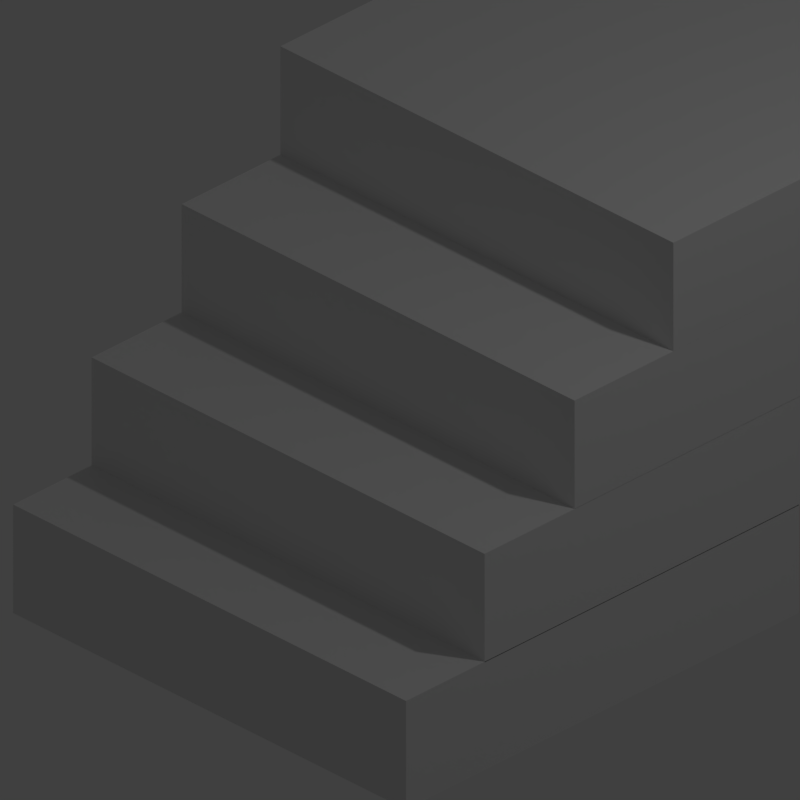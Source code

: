 # Source: Isocam.blend  (saved by Blender 2.92.15; exported with 4.5.12 LTS)
import bpy
from mathutils import Matrix  # noqa: F401  (used for matrix-valued properties, if any)

bpy.ops.wm.read_factory_settings(use_empty=True)
scene = bpy.context.scene
scene.name = 'Scene'

# ---- collections
col_collection_1 = bpy.data.collections.new('Collection 1'); scene.collection.children.link(col_collection_1)
col_cubo_1 = bpy.data.collections.new('Cubo-1'); scene.collection.children.link(col_cubo_1)
col_cubo_2 = bpy.data.collections.new('Cubo-2'); scene.collection.children.link(col_cubo_2)
col_cubo_3 = bpy.data.collections.new('Cubo-3'); scene.collection.children.link(col_cubo_3)
col_ramp_1 = bpy.data.collections.new('Ramp-1'); scene.collection.children.link(col_ramp_1)
col_ramp_2 = bpy.data.collections.new('Ramp-2'); scene.collection.children.link(col_ramp_2)
col_plane = bpy.data.collections.new('Plane'); scene.collection.children.link(col_plane)
col_parede_1 = bpy.data.collections.new('Parede-1'); scene.collection.children.link(col_parede_1)
col_parede_2 = bpy.data.collections.new('Parede-2'); scene.collection.children.link(col_parede_2)
col_parede_3 = bpy.data.collections.new('Parede-3'); scene.collection.children.link(col_parede_3)
col_parede_4 = bpy.data.collections.new('Parede-4'); scene.collection.children.link(col_parede_4)
col_escadas_1 = bpy.data.collections.new('Escadas-1'); scene.collection.children.link(col_escadas_1)
col_escadas_2 = bpy.data.collections.new('Escadas-2'); scene.collection.children.link(col_escadas_2)

# ---- images (referenced by path relative to the original .blend; pixels are not part of the script)
import os
ASSET_DIR = os.environ.get("B2B_ASSET_DIR", "")  # directory of the original .blend (textures are referenced by path, not embedded)
HERE = os.path.dirname(os.path.abspath(__file__))  # packed textures are extracted next to this script under _unpacked/

def load_image(name, relpath, width, height, colorspace="sRGB"):
    """Load a texture the original file referenced (path relative to the .blend, or extracted next to this script)."""
    p = next((c for c in (os.path.join(HERE, relpath), os.path.join(ASSET_DIR, relpath)) if relpath and os.path.exists(c)), "")
    if p:
        img = bpy.data.images.load(p, check_existing=True)
        img.name = name
    else:  # same state as the original file: an image datablock whose file is absent (Cycles renders it pink)
        img = bpy.data.images.new(name, width, height)
        img.source = "FILE"
        img.filepath = "//" + (relpath or name)
    img.colorspace_settings.name = colorspace
    return img
img_shadermaterial_jpg = load_image('ShaderMaterial.jpg', 'ShaderMaterial.jpg', 1024, 1024, 'sRGB')
img_shadermaterial_jpg_001 = load_image('ShaderMaterial.jpg.001', 'ShaderMaterial.jpg', 1024, 1024, 'sRGB')
img_shadermaterial_jpg_002 = load_image('ShaderMaterial.jpg.002', 'ShaderMaterial.jpg', 1024, 1024, 'sRGB')
img_shadermaterial_jpg_003 = load_image('ShaderMaterial.jpg.003', 'ShaderMaterial.jpg', 1024, 1024, 'sRGB')
img_shadermaterial_jpg_004 = load_image('ShaderMaterial.jpg.004', 'ShaderMaterial.jpg', 1024, 1024, 'sRGB')

# ---- materials (node trees are filled in below, after node groups)
mat_material = bpy.data.materials.new('Material')
mat_material.alpha_threshold = 0.0
mat_material.use_transparent_shadow = False
mat_material.roughness = 0.5
mat_material.line_color = (0.0, 0.0, 0.0, 1.0)
mat_material_001 = bpy.data.materials.new('Material.001')
mat_material_001.alpha_threshold = 0.0
mat_material_001.use_transparent_shadow = False
mat_material_001.roughness = 0.5
mat_material_001.line_color = (0.0, 0.0, 0.0, 1.0)
mat_material_002 = bpy.data.materials.new('Material.002')
mat_material_002.alpha_threshold = 0.0
mat_material_002.use_transparent_shadow = False
mat_material_002.roughness = 0.5
mat_material_002.line_color = (0.0, 0.0, 0.0, 1.0)
mat_material_003 = bpy.data.materials.new('Material.003')
mat_material_003.alpha_threshold = 0.0
mat_material_003.use_transparent_shadow = False
mat_material_003.roughness = 0.5
mat_material_003.line_color = (0.0, 0.0, 0.0, 1.0)
mat_material_004 = bpy.data.materials.new('Material.004')
mat_material_004.alpha_threshold = 0.0
mat_material_004.use_transparent_shadow = False
mat_material_004.roughness = 0.5
mat_material_004.line_color = (0.0, 0.0, 0.0, 1.0)

# ---- material node trees
mat_material.use_nodes = True; mat_material.node_tree.nodes.clear()
_N = mat_material.node_tree.nodes; _L = mat_material.node_tree.links
n0 = _N.new('ShaderNodeNewGeometry'); n0.name = 'Geometry'; n0.location = (-123, 451)
n1 = _N.new('ShaderNodeVectorTransform'); n1.name = 'Vector Transform'; n1.location = (73, 450)
n1.convert_from = 'OBJECT'
n1.convert_to = 'CAMERA'
n2 = _N.new('ShaderNodeMapping'); n2.name = 'Mapping'; n2.location = (258, 460)
n2.vector_type = 'TEXTURE'
n2.inputs[1].default_value = (1.0, 1.0, 0.0)
n2.inputs[3].default_value = (2.0, 2.0, 1.0)
n3 = _N.new('ShaderNodeTexImage'); n3.name = 'Image Texture'; n3.location = (448, 436)
n3.image = img_shadermaterial_jpg
n4 = _N.new('ShaderNodeOutputMaterial'); n4.name = 'Material Output'; n4.location = (995, 448)
n5 = _N.new('ShaderNodeBsdfPrincipled'); n5.name = 'Principled BSDF'; n5.location = (720, 267)
n5.distribution = 'GGX'
n5.subsurface_method = 'BURLEY'
n5.inputs[3].default_value = 1.45
n5.inputs[27].default_value = (0.0, 0.0, 0.0, 1.0)
n5.inputs[28].default_value = 1.0
n6 = _N.new('ShaderNodeEmission'); n6.name = 'Emission'; n6.location = (726, 469)
_L.new(n0.outputs[1], n1.inputs[0])
_L.new(n1.outputs[0], n2.inputs[0])
_L.new(n2.outputs[0], n3.inputs[0])
_L.new(n3.outputs[0], n6.inputs[0])
_L.new(n6.outputs[0], n4.inputs[0])
n4.is_active_output = True
mat_material_001.use_nodes = True; mat_material_001.node_tree.nodes.clear()
_N = mat_material_001.node_tree.nodes; _L = mat_material_001.node_tree.links
n0 = _N.new('ShaderNodeNewGeometry'); n0.name = 'Geometry'; n0.location = (-123, 451)
n1 = _N.new('ShaderNodeVectorTransform'); n1.name = 'Vector Transform'; n1.location = (73, 450)
n1.convert_from = 'OBJECT'
n1.convert_to = 'CAMERA'
n2 = _N.new('ShaderNodeMapping'); n2.name = 'Mapping'; n2.location = (258, 460)
n2.vector_type = 'TEXTURE'
n2.inputs[1].default_value = (1.0, 1.0, 0.0)
n2.inputs[3].default_value = (2.0, 2.0, 1.0)
n3 = _N.new('ShaderNodeTexImage'); n3.name = 'Image Texture'; n3.location = (448, 436)
n3.image = img_shadermaterial_jpg_001
n4 = _N.new('ShaderNodeOutputMaterial'); n4.name = 'Material Output'; n4.location = (995, 448)
n5 = _N.new('ShaderNodeEmission'); n5.name = 'Emission'; n5.location = (726, 469)
n6 = _N.new('ShaderNodeBsdfPrincipled'); n6.name = 'Principled BSDF'; n6.location = (720, 267)
n6.distribution = 'GGX'
n6.subsurface_method = 'BURLEY'
n6.inputs[3].default_value = 1.45
n6.inputs[27].default_value = (0.0, 0.0, 0.0, 1.0)
n6.inputs[28].default_value = 1.0
_L.new(n0.outputs[1], n1.inputs[0])
_L.new(n1.outputs[0], n2.inputs[0])
_L.new(n2.outputs[0], n3.inputs[0])
_L.new(n3.outputs[0], n5.inputs[0])
_L.new(n6.outputs[0], n4.inputs[0])
n4.is_active_output = True
mat_material_002.use_nodes = True; mat_material_002.node_tree.nodes.clear()
_N = mat_material_002.node_tree.nodes; _L = mat_material_002.node_tree.links
n0 = _N.new('ShaderNodeNewGeometry'); n0.name = 'Geometry'; n0.location = (-123, 451)
n1 = _N.new('ShaderNodeVectorTransform'); n1.name = 'Vector Transform'; n1.location = (73, 450)
n1.convert_from = 'OBJECT'
n1.convert_to = 'CAMERA'
n2 = _N.new('ShaderNodeMapping'); n2.name = 'Mapping'; n2.location = (258, 460)
n2.vector_type = 'TEXTURE'
n2.inputs[1].default_value = (1.0, 1.0, 0.0)
n2.inputs[3].default_value = (2.0, 2.0, 1.0)
n3 = _N.new('ShaderNodeTexImage'); n3.name = 'Image Texture'; n3.location = (448, 436)
n3.image = img_shadermaterial_jpg_002
n4 = _N.new('ShaderNodeOutputMaterial'); n4.name = 'Material Output'; n4.location = (995, 448)
n5 = _N.new('ShaderNodeBsdfPrincipled'); n5.name = 'Principled BSDF'; n5.location = (720, 267)
n5.distribution = 'GGX'
n5.subsurface_method = 'BURLEY'
n5.inputs[3].default_value = 1.45
n5.inputs[27].default_value = (0.0, 0.0, 0.0, 1.0)
n5.inputs[28].default_value = 1.0
n6 = _N.new('ShaderNodeEmission'); n6.name = 'Emission'; n6.location = (726, 469)
_L.new(n0.outputs[1], n1.inputs[0])
_L.new(n1.outputs[0], n2.inputs[0])
_L.new(n2.outputs[0], n3.inputs[0])
_L.new(n3.outputs[0], n6.inputs[0])
_L.new(n5.outputs[0], n4.inputs[0])
n4.is_active_output = True
mat_material_003.use_nodes = True; mat_material_003.node_tree.nodes.clear()
_N = mat_material_003.node_tree.nodes; _L = mat_material_003.node_tree.links
n0 = _N.new('ShaderNodeNewGeometry'); n0.name = 'Geometry'; n0.location = (-123, 451)
n1 = _N.new('ShaderNodeVectorTransform'); n1.name = 'Vector Transform'; n1.location = (73, 450)
n1.convert_from = 'OBJECT'
n1.convert_to = 'CAMERA'
n2 = _N.new('ShaderNodeMapping'); n2.name = 'Mapping'; n2.location = (258, 460)
n2.vector_type = 'TEXTURE'
n2.inputs[1].default_value = (1.0, 1.0, 0.0)
n2.inputs[3].default_value = (2.0, 2.0, 1.0)
n3 = _N.new('ShaderNodeTexImage'); n3.name = 'Image Texture'; n3.location = (448, 436)
n3.image = img_shadermaterial_jpg_003
n4 = _N.new('ShaderNodeOutputMaterial'); n4.name = 'Material Output'; n4.location = (995, 448)
n5 = _N.new('ShaderNodeEmission'); n5.name = 'Emission'; n5.location = (726, 469)
n6 = _N.new('ShaderNodeBsdfPrincipled'); n6.name = 'Principled BSDF'; n6.location = (720, 267)
n6.distribution = 'GGX'
n6.subsurface_method = 'BURLEY'
n6.inputs[3].default_value = 1.45
n6.inputs[27].default_value = (0.0, 0.0, 0.0, 1.0)
n6.inputs[28].default_value = 1.0
_L.new(n0.outputs[1], n1.inputs[0])
_L.new(n1.outputs[0], n2.inputs[0])
_L.new(n2.outputs[0], n3.inputs[0])
_L.new(n3.outputs[0], n5.inputs[0])
_L.new(n6.outputs[0], n4.inputs[0])
n4.is_active_output = True
mat_material_004.use_nodes = True; mat_material_004.node_tree.nodes.clear()
_N = mat_material_004.node_tree.nodes; _L = mat_material_004.node_tree.links
n0 = _N.new('ShaderNodeNewGeometry'); n0.name = 'Geometry'; n0.location = (-123, 451)
n1 = _N.new('ShaderNodeVectorTransform'); n1.name = 'Vector Transform'; n1.location = (73, 450)
n1.convert_from = 'OBJECT'
n1.convert_to = 'CAMERA'
n2 = _N.new('ShaderNodeMapping'); n2.name = 'Mapping'; n2.location = (258, 460)
n2.vector_type = 'TEXTURE'
n2.inputs[1].default_value = (1.0, 1.0, 0.0)
n2.inputs[3].default_value = (2.0, 2.0, 1.0)
n3 = _N.new('ShaderNodeTexImage'); n3.name = 'Image Texture'; n3.location = (448, 436)
n3.image = img_shadermaterial_jpg_004
n4 = _N.new('ShaderNodeOutputMaterial'); n4.name = 'Material Output'; n4.location = (995, 448)
n5 = _N.new('ShaderNodeBsdfPrincipled'); n5.name = 'Principled BSDF'; n5.location = (720, 267)
n5.distribution = 'GGX'
n5.subsurface_method = 'BURLEY'
n5.inputs[3].default_value = 1.45
n5.inputs[27].default_value = (0.0, 0.0, 0.0, 1.0)
n5.inputs[28].default_value = 1.0
n6 = _N.new('ShaderNodeEmission'); n6.name = 'Emission'; n6.location = (726, 469)
_L.new(n0.outputs[1], n1.inputs[0])
_L.new(n1.outputs[0], n2.inputs[0])
_L.new(n2.outputs[0], n3.inputs[0])
_L.new(n3.outputs[0], n6.inputs[0])
_L.new(n5.outputs[0], n4.inputs[0])
n4.is_active_output = True

# ---- world
world_world = bpy.data.worlds.new('World'); scene.world = world_world
world_world.color = (0.05088, 0.05088, 0.05088)
world_world.use_sun_shadow = False
world_world.sun_shadow_jitter_overblur = 0.0
world_world.cycles.sampling_method = 'MANUAL'

# ---- cameras
cam_camera_002 = bpy.data.cameras.new('Camera.002')
cam_camera_002.type = 'ORTHO'
cam_camera_002.clip_end = 100.0
cam_camera_002.lens = 35.0
cam_camera_002.sensor_width = 32.0
cam_camera_002.sensor_height = 18.0
cam_camera_002.ortho_scale = 3.193
cam_camera_002.display_size = 2.0
cam_camera_002.dof.focus_distance = 0.0
cam_camera_002.dof.aperture_fstop = 128.0
cam_camera_002.dof.aperture_blades = 6
cam_camera_001 = bpy.data.cameras.new('Camera.001')
cam_camera_001.type = 'ORTHO'
cam_camera_001.clip_end = 100.0
cam_camera_001.lens = 35.0
cam_camera_001.sensor_width = 32.0
cam_camera_001.sensor_height = 18.0
cam_camera_001.ortho_scale = 2.823
cam_camera_001.display_size = 2.0
cam_camera_001.dof.focus_distance = 0.0
cam_camera_001.dof.aperture_fstop = 128.0
cam_camera_001.dof.aperture_blades = 6
cam_camera = bpy.data.cameras.new('Camera')
cam_camera.clip_end = 100.0
cam_camera.lens = 35.0
cam_camera.sensor_width = 32.0
cam_camera.sensor_height = 18.0
cam_camera.ortho_scale = 7.314
cam_camera.dof.focus_distance = 0.0
cam_camera.dof.aperture_fstop = 128.0

# ---- lights
light_lamp = bpy.data.lights.new('Lamp', 'POINT')
light_lamp.transmission_factor = 0.0
light_lamp.cutoff_distance = 30.0
light_lamp.energy = 100.0
light_lamp.shadow_buffer_clip_start = 1.001
light_lamp.shadow_soft_size = 0.1
light_lamp.shadow_maximum_resolution = 0.006
light_lamp.use_absolute_resolution = True

# ---- meshes
me_cube_002 = bpy.data.meshes.new('Cube.002')
me_cube_002.from_pydata([(1.0, 1.0, -1.0), (1.0, -1.0, -1.0), (-1.0, -1.0, -1.0), (-1.0, 1.0, -1.0), (1.0, 1.0, 1.0), (1.0, -1.0, 1.0), (-1.0, -1.0, 1.0), (-1.0, 1.0, 1.0)], [], [(0, 1, 2, 3), (4, 7, 6, 5), (0, 4, 5, 1), (1, 5, 6, 2), (2, 6, 7, 3), (4, 0, 3, 7)])
me_cube_002.materials.append(mat_material)
me_cube_002.use_remesh_preserve_volume = False
me_cube_002.use_remesh_preserve_attributes = False
me_cube_002.use_mirror_vertex_groups = False
me_cube_002.update()
me_cube_001 = bpy.data.meshes.new('Cube.001')
me_cube_001.from_pydata([(1.0, 1.0, -1.0), (1.0, -1.0, -1.0), (-1.0, -1.0, -1.0), (-1.0, 1.0, -1.0), (1.0, 1.0, 0.0), (1.0, -1.0, 0.0), (-1.0, -1.0, 0.0), (-1.0, 1.0, 0.0)], [], [(0, 1, 2, 3), (7, 6, 5, 4), (4, 0, 3, 7), (2, 6, 7, 3), (1, 5, 6, 2), (0, 4, 5, 1)])
me_cube_001.materials.append(mat_material)
me_cube_001.use_remesh_preserve_volume = False
me_cube_001.use_remesh_preserve_attributes = False
me_cube_001.use_mirror_vertex_groups = False
me_cube_001.update()
me_cube_007 = bpy.data.meshes.new('Cube.007')
me_cube_007.from_pydata([(1.0, 1.0, -1.0), (1.0, -1.0, -1.0), (-1.0, -1.0, -1.0), (-1.0, 1.0, -1.0), (1.0, 1.0, -0.5), (1.0, -1.0, -0.5), (-1.0, -1.0, -0.5), (-1.0, 1.0, -0.5)], [], [(0, 1, 2, 3), (4, 0, 3, 7), (4, 7, 6, 5), (0, 4, 5, 1), (1, 5, 6, 2), (2, 6, 7, 3)])
me_cube_007.materials.append(mat_material)
me_cube_007.use_remesh_preserve_volume = False
me_cube_007.use_remesh_preserve_attributes = False
me_cube_007.use_mirror_vertex_groups = False
me_cube_007.update()
me_cube_009 = bpy.data.meshes.new('Cube.009')
me_cube_009.from_pydata([(1.0, 1.0, -1.0), (1.0, -1.0, -1.0), (-1.0, -1.0, -1.0), (-1.0, 1.0, -1.0), (1.0, 1.0, 1.0), (-1.0, 1.0, 1.0)], [], [(0, 1, 2, 3), (1, 0, 4), (3, 2, 5), (2, 1, 4, 5), (4, 0, 3, 5)])
me_cube_009.materials.append(mat_material)
me_cube_009.use_remesh_preserve_volume = False
me_cube_009.use_remesh_preserve_attributes = False
me_cube_009.use_mirror_vertex_groups = False
me_cube_009.update()
me_cube_008 = bpy.data.meshes.new('Cube.008')
me_cube_008.from_pydata([(1.0, 1.0, -1.0), (1.0, -1.0, -1.0), (-1.0, -1.0, -1.0), (-1.0, 1.0, -1.0), (1.0, 1.0, 1.0), (-1.0, 1.0, 1.0)], [], [(0, 1, 2, 3), (1, 0, 4), (3, 2, 5), (2, 1, 4, 5), (4, 0, 3, 5)])
me_cube_008.materials.append(mat_material)
me_cube_008.use_remesh_preserve_volume = False
me_cube_008.use_remesh_preserve_attributes = False
me_cube_008.use_mirror_vertex_groups = False
me_cube_008.update()
me_cube_006 = bpy.data.meshes.new('Cube.006')
me_cube_006.from_pydata([(1.0, 1.0, -1.0), (1.0, -1.0, -1.0), (-1.0, -1.0, -1.0), (-1.0, 1.0, -1.0)], [], [(0, 3, 2, 1)])
me_cube_006.materials.append(mat_material)
me_cube_006.use_remesh_preserve_volume = False
me_cube_006.use_remesh_preserve_attributes = False
me_cube_006.use_mirror_vertex_groups = False
me_cube_006.update()
me_cube = bpy.data.meshes.new('Cube')
me_cube.from_pydata([(-1.0, -1.0, -1.0), (-1.0, 1.0, -1.0), (-1.0, -1.0, 1.0), (-1.0, 1.0, 1.0), (1.788e-07, 1.0, -1.0), (0.0, -1.0, -1.0), (2.384e-07, 1.0, 1.0), (-5.364e-07, -1.0, 1.0)], [], [(4, 5, 0, 1), (6, 3, 2, 7), (5, 7, 2, 0), (0, 2, 3, 1), (6, 4, 1, 3), (4, 6, 7, 5)])
me_cube.materials.append(mat_material)
me_cube.use_remesh_preserve_volume = False
me_cube.use_remesh_preserve_attributes = False
me_cube.use_mirror_vertex_groups = False
me_cube.update()
me_cube_003 = bpy.data.meshes.new('Cube.003')
me_cube_003.from_pydata([(1.0, 1.0, -1.0), (1.0, -1.0, -1.0), (1.0, 1.0, 1.0), (1.0, -1.0, 1.0), (1.788e-07, 1.0, -1.0), (0.0, -1.0, -1.0), (2.384e-07, 1.0, 1.0), (-5.364e-07, -1.0, 1.0)], [], [(4, 5, 7, 6), (0, 2, 3, 1), (2, 0, 4, 6), (1, 3, 7, 5), (2, 6, 7, 3), (0, 1, 5, 4)])
me_cube_003.materials.append(mat_material)
me_cube_003.use_remesh_preserve_volume = False
me_cube_003.use_remesh_preserve_attributes = False
me_cube_003.use_mirror_vertex_groups = False
me_cube_003.update()
me_cube_005 = bpy.data.meshes.new('Cube.005')
me_cube_005.from_pydata([(1.0, 1.0, -1.0), (-1.0, 1.0, -1.0), (1.0, 1.0, 1.0), (-1.0, 1.0, 1.0), (1.0, -5.96e-08, -1.0), (-1.0, 2.98e-07, -1.0), (1.0, -5.364e-07, 1.0), (-1.0, 1.788e-07, 1.0)], [], [(5, 4, 6, 7), (5, 7, 3, 1), (2, 0, 1, 3), (0, 2, 6, 4), (2, 3, 7, 6), (0, 4, 5, 1)])
me_cube_005.materials.append(mat_material)
me_cube_005.use_remesh_preserve_volume = False
me_cube_005.use_remesh_preserve_attributes = False
me_cube_005.use_mirror_vertex_groups = False
me_cube_005.update()
me_cube_004 = bpy.data.meshes.new('Cube.004')
me_cube_004.from_pydata([(1.0, -1.0, -1.0), (-1.0, -1.0, -1.0), (1.0, -1.0, 1.0), (-1.0, -1.0, 1.0), (1.0, -5.96e-08, -1.0), (-1.0, 2.98e-07, -1.0), (1.0, -5.364e-07, 1.0), (-1.0, 1.788e-07, 1.0)], [], [(4, 0, 1, 5), (6, 7, 3, 2), (4, 6, 2, 0), (0, 2, 3, 1), (1, 3, 7, 5), (5, 7, 6, 4)])
me_cube_004.materials.append(mat_material)
me_cube_004.use_remesh_preserve_volume = False
me_cube_004.use_remesh_preserve_attributes = False
me_cube_004.use_mirror_vertex_groups = False
me_cube_004.update()
me_cube_011 = bpy.data.meshes.new('Cube.011')
me_cube_011.from_pydata([(1.0, 1.0, -1.0), (1.0, -1.0, -1.0), (-1.0, -1.0, -1.0), (-1.0, 1.0, -1.0), (1.0, 1.0, -0.5), (1.0, -1.0, -0.5), (-1.0, -1.0, -0.5), (-1.0, 1.0, -0.5)], [], [(0, 1, 2, 3), (4, 0, 3, 7), (4, 7, 6, 5), (0, 4, 5, 1), (1, 5, 6, 2), (2, 6, 7, 3)])
me_cube_011.materials.append(mat_material_001)
me_cube_011.use_remesh_preserve_volume = False
me_cube_011.use_remesh_preserve_attributes = False
me_cube_011.use_mirror_vertex_groups = False
me_cube_011.update()
me_cube_012 = bpy.data.meshes.new('Cube.012')
me_cube_012.from_pydata([(1.0, 1.0, -1.0), (1.0, -1.0, -1.0), (-1.0, -1.0, -1.0), (-1.0, 1.0, -1.0), (1.0, 1.0, -0.5), (1.0, -1.0, -0.5), (-1.0, -1.0, -0.5), (-1.0, 1.0, -0.5)], [], [(0, 1, 2, 3), (4, 0, 3, 7), (4, 7, 6, 5), (0, 4, 5, 1), (1, 5, 6, 2), (2, 6, 7, 3)])
me_cube_012.materials.append(mat_material_002)
me_cube_012.use_remesh_preserve_volume = False
me_cube_012.use_remesh_preserve_attributes = False
me_cube_012.use_mirror_vertex_groups = False
me_cube_012.update()
me_cube_013 = bpy.data.meshes.new('Cube.013')
me_cube_013.from_pydata([(1.0, 1.0, -1.0), (1.0, -1.0, -1.0), (-1.0, -1.0, -1.0), (-1.0, 1.0, -1.0), (1.0, 1.0, -0.5), (1.0, -1.0, -0.5), (-1.0, -1.0, -0.5), (-1.0, 1.0, -0.5)], [], [(0, 1, 2, 3), (4, 0, 3, 7), (4, 7, 6, 5), (0, 4, 5, 1), (1, 5, 6, 2), (2, 6, 7, 3)])
me_cube_013.materials.append(mat_material_003)
me_cube_013.use_remesh_preserve_volume = False
me_cube_013.use_remesh_preserve_attributes = False
me_cube_013.use_mirror_vertex_groups = False
me_cube_013.update()
me_cube_014 = bpy.data.meshes.new('Cube.014')
me_cube_014.from_pydata([(1.0, 1.0, -1.0), (1.0, -1.0, -1.0), (-1.0, -1.0, -1.0), (-1.0, 1.0, -1.0), (1.0, 1.0, -0.5), (1.0, -1.0, -0.5), (-1.0, -1.0, -0.5), (-1.0, 1.0, -0.5)], [], [(0, 1, 2, 3), (4, 0, 3, 7), (4, 7, 6, 5), (0, 4, 5, 1), (1, 5, 6, 2), (2, 6, 7, 3)])
me_cube_014.materials.append(mat_material_004)
me_cube_014.use_remesh_preserve_volume = False
me_cube_014.use_remesh_preserve_attributes = False
me_cube_014.use_mirror_vertex_groups = False
me_cube_014.update()
me_cube_015 = bpy.data.meshes.new('Cube.015')
me_cube_015.from_pydata([(1.0, 1.0, -1.0), (1.0, -1.0, -1.0), (-1.0, -1.0, -1.0), (-1.0, 1.0, -1.0), (1.0, 1.0, -0.5), (1.0, -1.0, -0.5), (-1.0, -1.0, -0.5), (-1.0, 1.0, -0.5)], [], [(0, 1, 2, 3), (4, 0, 3, 7), (4, 7, 6, 5), (0, 4, 5, 1), (1, 5, 6, 2), (2, 6, 7, 3)])
me_cube_015.materials.append(mat_material_001)
me_cube_015.use_remesh_preserve_volume = False
me_cube_015.use_remesh_preserve_attributes = False
me_cube_015.use_mirror_vertex_groups = False
me_cube_015.update()
me_cube_016 = bpy.data.meshes.new('Cube.016')
me_cube_016.from_pydata([(1.0, 1.0, -1.0), (1.0, -1.0, -1.0), (-1.0, -1.0, -1.0), (-1.0, 1.0, -1.0), (1.0, 1.0, -0.5), (1.0, -1.0, -0.5), (-1.0, -1.0, -0.5), (-1.0, 1.0, -0.5)], [], [(0, 1, 2, 3), (4, 0, 3, 7), (4, 7, 6, 5), (0, 4, 5, 1), (1, 5, 6, 2), (2, 6, 7, 3)])
me_cube_016.materials.append(mat_material_002)
me_cube_016.use_remesh_preserve_volume = False
me_cube_016.use_remesh_preserve_attributes = False
me_cube_016.use_mirror_vertex_groups = False
me_cube_016.update()
me_cube_017 = bpy.data.meshes.new('Cube.017')
me_cube_017.from_pydata([(1.0, 1.0, -1.0), (1.0, -1.0, -1.0), (-1.0, -1.0, -1.0), (-1.0, 1.0, -1.0), (1.0, 1.0, -0.5), (1.0, -1.0, -0.5), (-1.0, -1.0, -0.5), (-1.0, 1.0, -0.5)], [], [(0, 1, 2, 3), (4, 0, 3, 7), (4, 7, 6, 5), (0, 4, 5, 1), (1, 5, 6, 2), (2, 6, 7, 3)])
me_cube_017.materials.append(mat_material_003)
me_cube_017.use_remesh_preserve_volume = False
me_cube_017.use_remesh_preserve_attributes = False
me_cube_017.use_mirror_vertex_groups = False
me_cube_017.update()
me_cube_018 = bpy.data.meshes.new('Cube.018')
me_cube_018.from_pydata([(1.0, 1.0, -1.0), (1.0, -1.0, -1.0), (-1.0, -1.0, -1.0), (-1.0, 1.0, -1.0), (1.0, 1.0, -0.5), (1.0, -1.0, -0.5), (-1.0, -1.0, -0.5), (-1.0, 1.0, -0.5)], [], [(0, 1, 2, 3), (4, 0, 3, 7), (4, 7, 6, 5), (0, 4, 5, 1), (1, 5, 6, 2), (2, 6, 7, 3)])
me_cube_018.materials.append(mat_material_004)
me_cube_018.use_remesh_preserve_volume = False
me_cube_018.use_remesh_preserve_attributes = False
me_cube_018.use_mirror_vertex_groups = False
me_cube_018.update()

# ---- objects
ob_gameisocam = bpy.data.objects.new('GameIsoCam', cam_camera_002)
ob_trueisocam = bpy.data.objects.new('TrueIsoCam', cam_camera_001)
ob_lamp = bpy.data.objects.new('Lamp', light_lamp)
ob_camera = bpy.data.objects.new('Camera', cam_camera)
ob_cube_002 = bpy.data.objects.new('Cube.002', me_cube_002)
ob_cube_001 = bpy.data.objects.new('Cube.001', me_cube_001)
ob_cube_007 = bpy.data.objects.new('Cube.007', me_cube_007)
ob_cube_009 = bpy.data.objects.new('Cube.009', me_cube_009)
ob_cube_008 = bpy.data.objects.new('Cube.008', me_cube_008)
ob_cube_006 = bpy.data.objects.new('Cube.006', me_cube_006)
ob_cube = bpy.data.objects.new('Cube', me_cube)
ob_cube_003 = bpy.data.objects.new('Cube.003', me_cube_003)
ob_cube_005 = bpy.data.objects.new('Cube.005', me_cube_005)
ob_cube_004 = bpy.data.objects.new('Cube.004', me_cube_004)
ob_cube_011 = bpy.data.objects.new('Cube.011', me_cube_011)
ob_cube_010 = bpy.data.objects.new('Cube.010', me_cube_012)
ob_cube_012 = bpy.data.objects.new('Cube.012', me_cube_013)
ob_cube_013 = bpy.data.objects.new('Cube.013', me_cube_014)
ob_cube_014 = bpy.data.objects.new('Cube.014', me_cube_015)
ob_cube_015 = bpy.data.objects.new('Cube.015', me_cube_016)
ob_cube_016 = bpy.data.objects.new('Cube.016', me_cube_017)
ob_cube_017 = bpy.data.objects.new('Cube.017', me_cube_018)

# ---- transforms, parenting, visibility, modifiers, constraints
ob_gameisocam.location = (30.61, -30.61, 25.0)
ob_gameisocam.rotation_euler = (1.047, 0.0, 0.7854)
ob_gameisocam.lineart.crease_threshold = 0.0
ob_trueisocam.location = (30.61, -30.61, 30.61)
ob_trueisocam.rotation_euler = (0.9553, 0.0, 0.7854)
ob_trueisocam.lineart.crease_threshold = 0.0
ob_lamp.location = (4.076, 1.005, 5.904)
ob_lamp.rotation_euler = (0.6503, 0.05522, 1.866)
ob_lamp.lock_rotations_4d = False
ob_lamp.empty_display_type = 'ARROWS'
ob_lamp.color = (0.0, 0.0, 0.0, 0.0)
ob_lamp.lineart.crease_threshold = 0.0
ob_camera.location = (7.481, -6.508, 5.344)
ob_camera.rotation_euler = (1.109, 0.0, 0.8149)
ob_camera.lock_rotations_4d = False
ob_camera.empty_display_type = 'ARROWS'
ob_camera.color = (0.0, 0.0, 0.0, 0.0)
ob_camera.display_type = 'WIRE'
ob_camera.lineart.crease_threshold = 0.0
ob_cube_002.location = (0.0, 0.0, 0.0)
ob_cube_002.lock_rotations_4d = False
ob_cube_002.empty_display_type = 'ARROWS'
ob_cube_002.lineart.crease_threshold = 0.0
ob_cube_001.location = (0.0, 0.0, 0.0)
ob_cube_001.scale = (1.109, 1.109, 1.0)
ob_cube_001.lock_rotations_4d = False
ob_cube_001.empty_display_type = 'ARROWS'
ob_cube_001.lineart.crease_threshold = 0.0
ob_cube_007.location = (0.0, 0.0, 0.0)
ob_cube_007.scale = (1.109, 1.109, 1.0)
ob_cube_007.lock_rotations_4d = False
ob_cube_007.empty_display_type = 'ARROWS'
ob_cube_007.lineart.crease_threshold = 0.0
ob_cube_009.location = (0.0, 0.0, 0.0)
ob_cube_009.rotation_euler = (0.0, 0.0, 1.571)
ob_cube_009.scale = (1.109, 1.109, 1.0)
ob_cube_009.lock_rotations_4d = False
ob_cube_009.empty_display_type = 'ARROWS'
ob_cube_009.lineart.crease_threshold = 0.0
ob_cube_008.location = (0.0, 0.0, 0.0)
ob_cube_008.scale = (1.109, 1.109, 1.0)
ob_cube_008.lock_rotations_4d = False
ob_cube_008.empty_display_type = 'ARROWS'
ob_cube_008.lineart.crease_threshold = 0.0
ob_cube_006.location = (0.0, 0.0, 0.0)
ob_cube_006.scale = (1.109, 1.109, 1.0)
ob_cube_006.lock_rotations_4d = False
ob_cube_006.empty_display_type = 'ARROWS'
ob_cube_006.lineart.crease_threshold = 0.0
ob_cube.location = (0.0, 0.0, 0.0)
ob_cube.scale = (1.109, 1.109, 1.0)
ob_cube.lock_rotations_4d = False
ob_cube.empty_display_type = 'ARROWS'
ob_cube.lineart.crease_threshold = 0.0
ob_cube_003.location = (0.0, 0.0, 0.0)
ob_cube_003.scale = (1.109, 1.109, 1.0)
ob_cube_003.lock_rotations_4d = False
ob_cube_003.empty_display_type = 'ARROWS'
ob_cube_003.lineart.crease_threshold = 0.0
ob_cube_005.location = (0.0, 0.0, 0.0)
ob_cube_005.scale = (1.109, 1.109, 1.0)
ob_cube_005.lock_rotations_4d = False
ob_cube_005.empty_display_type = 'ARROWS'
ob_cube_005.lineart.crease_threshold = 0.0
ob_cube_004.location = (0.0, 0.0, 0.0)
ob_cube_004.scale = (1.109, 1.109, 1.0)
ob_cube_004.lock_rotations_4d = False
ob_cube_004.empty_display_type = 'ARROWS'
ob_cube_004.lineart.crease_threshold = 0.0
ob_cube_011.location = (0.0, 0.03427, 0.0)
ob_cube_011.scale = (1.109, 1.109, 1.0)
ob_cube_011.lock_rotations_4d = False
ob_cube_011.empty_display_type = 'ARROWS'
ob_cube_011.lineart.crease_threshold = 0.0
ob_cube_010.location = (0.0, 0.4774, 0.4971)
ob_cube_010.scale = (1.109, 1.109, 1.0)
ob_cube_010.lock_rotations_4d = False
ob_cube_010.empty_display_type = 'ARROWS'
ob_cube_010.lineart.crease_threshold = 0.0
ob_cube_012.location = (0.0, 0.9854, 0.9963)
ob_cube_012.scale = (1.109, 1.109, 1.0)
ob_cube_012.lock_rotations_4d = False
ob_cube_012.empty_display_type = 'ARROWS'
ob_cube_012.lineart.crease_threshold = 0.0
ob_cube_013.location = (0.0, 1.543, 1.496)
ob_cube_013.scale = (1.109, 1.109, 1.0)
ob_cube_013.lock_rotations_4d = False
ob_cube_013.empty_display_type = 'ARROWS'
ob_cube_013.lineart.crease_threshold = 0.0
ob_cube_014.location = (0.0, 0.0, 0.0)
ob_cube_014.scale = (1.109, 1.109, 1.0)
ob_cube_014.lock_rotations_4d = False
ob_cube_014.empty_display_type = 'ARROWS'
ob_cube_014.lineart.crease_threshold = 0.0
ob_cube_015.location = (-0.4774, 0.0, 0.4971)
ob_cube_015.scale = (1.109, 1.109, 1.0)
ob_cube_015.lock_rotations_4d = False
ob_cube_015.empty_display_type = 'ARROWS'
ob_cube_015.lineart.crease_threshold = 0.0
ob_cube_016.location = (-0.9854, 0.0, 0.9963)
ob_cube_016.scale = (1.109, 1.109, 1.0)
ob_cube_016.lock_rotations_4d = False
ob_cube_016.empty_display_type = 'ARROWS'
ob_cube_016.lineart.crease_threshold = 0.0
ob_cube_017.location = (-1.543, 0.0, 1.496)
ob_cube_017.scale = (1.109, 1.109, 1.0)
ob_cube_017.lock_rotations_4d = False
ob_cube_017.empty_display_type = 'ARROWS'
ob_cube_017.lineart.crease_threshold = 0.0

# ---- collection membership
col_collection_1.objects.link(ob_gameisocam)
col_collection_1.objects.link(ob_trueisocam)
col_collection_1.objects.link(ob_lamp)
col_collection_1.objects.link(ob_camera)
col_cubo_1.objects.link(ob_cube_002)
col_cubo_2.objects.link(ob_cube_001)
col_cubo_3.objects.link(ob_cube_007)
col_ramp_1.objects.link(ob_cube_009)
col_ramp_2.objects.link(ob_cube_008)
col_plane.objects.link(ob_cube_006)
col_parede_1.objects.link(ob_cube)
col_parede_2.objects.link(ob_cube_003)
col_parede_3.objects.link(ob_cube_005)
col_parede_4.objects.link(ob_cube_004)
col_escadas_1.objects.link(ob_cube_011)
col_escadas_1.objects.link(ob_cube_010)
col_escadas_1.objects.link(ob_cube_012)
col_escadas_1.objects.link(ob_cube_013)
col_escadas_2.objects.link(ob_cube_014)
col_escadas_2.objects.link(ob_cube_015)
col_escadas_2.objects.link(ob_cube_016)
col_escadas_2.objects.link(ob_cube_017)
def _layer_coll(name, lc=None):
    lc = lc or bpy.context.view_layer.layer_collection
    for c in lc.children:
        if c.name == name: return c
        r = _layer_coll(name, c)
        if r: return r
_layer_coll('Cubo-1').exclude = True
_layer_coll('Cubo-2').exclude = True
_layer_coll('Cubo-3').exclude = True
_layer_coll('Ramp-1').exclude = True
_layer_coll('Ramp-2').exclude = True
_layer_coll('Plane').exclude = True
_layer_coll('Parede-1').exclude = True
_layer_coll('Parede-2').exclude = True
_layer_coll('Parede-3').exclude = True
_layer_coll('Parede-4').exclude = True
_layer_coll('Escadas-2').exclude = True

# ---- scene / render settings (as saved in the file)
scene.camera = ob_gameisocam
scene.frame_start = 1; scene.frame_end = 250; scene.frame_set(223)
scene.render.engine = 'BLENDER_EEVEE_NEXT'
scene.render.resolution_x = 32
scene.render.resolution_y = 32
scene.render.dither_intensity = 0.0
scene.render.filter_size = 0.0
scene.render.film_transparent = True
scene.cycles.use_denoising = False
scene.cycles.samples = 128
scene.cycles.sampling_pattern = 'TABULATED_SOBOL'
scene.cycles.use_adaptive_sampling = False
scene.cycles.use_light_tree = False
scene.cycles.blur_glossy = 0.0
scene.cycles.sample_clamp_indirect = 0.0
scene.eevee.taa_samples = 1
scene.eevee.taa_render_samples = 1
scene.eevee.use_taa_reprojection = False
scene.view_settings.view_transform = 'Standard'
bpy.context.view_layer.update()
